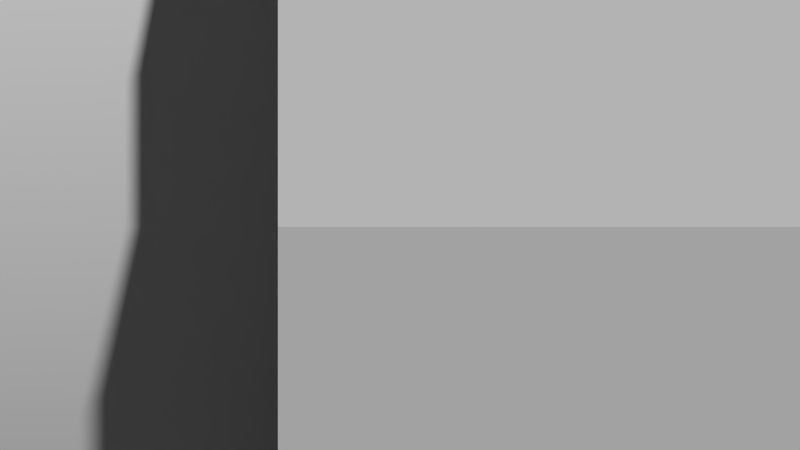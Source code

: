 # Source: bamboo_hut3.blend  (saved by Blender 2.66.0; exported with 4.5.12 LTS)
import bpy
from mathutils import Matrix  # noqa: F401  (used for matrix-valued properties, if any)

bpy.ops.wm.read_factory_settings(use_empty=True)
scene = bpy.context.scene
scene.name = 'Scene'

# ---- collections
col_collection_1 = bpy.data.collections.new('Collection 1'); scene.collection.children.link(col_collection_1)

# ---- materials (node trees are filled in below, after node groups)
mat_classic_bamboo_hut = bpy.data.materials.new('classic_bamboo_hut')
mat_classic_bamboo_hut.alpha_threshold = 0.0
mat_classic_bamboo_hut.use_transparent_shadow = False
mat_classic_bamboo_hut.roughness = 0.5
mat_classic_bamboo_hut.line_color = (0.0, 0.0, 0.0, 1.0)

# ---- material node trees

# ---- world
world_world = bpy.data.worlds.new('World'); scene.world = world_world
world_world.color = (0.05088, 0.05088, 0.05088)
world_world.use_sun_shadow = False
world_world.sun_shadow_jitter_overblur = 0.0
world_world.cycles.sampling_method = 'MANUAL'
world_world.cycles.sample_map_resolution = 256

# ---- cameras
cam_camera = bpy.data.cameras.new('Camera')
cam_camera.type = 'ORTHO'
cam_camera.clip_end = 1e+08
cam_camera.lens = 35.0
cam_camera.sensor_width = 32.0
cam_camera.sensor_height = 18.0
cam_camera.ortho_scale = 13.0
cam_camera.show_passepartout = False
cam_camera.dof.focus_distance = 0.0
cam_camera.dof.aperture_fstop = 128.0

# ---- meshes
me_cylinder_001 = bpy.data.meshes.new('Cylinder.001')
me_cylinder_001.from_pydata([(-1.232e-06, 24.0, -2.0), (-1.232e-06, 24.0, 24.0), (4.682, 23.54, -2.0), (4.682, 23.54, 24.0), (9.184, 22.17, -2.0), (9.184, 22.17, 24.0), (13.33, 19.96, -2.0), (13.33, 19.96, 24.0), (16.97, 16.97, -2.0), (16.97, 16.97, 24.0), (19.96, 13.33, -2.0), (19.96, 13.33, 24.0), (22.17, 9.184, -2.0), (22.17, 9.184, 24.0), (23.54, 4.682, -2.0), (23.54, 4.682, 24.0), (24.0, -5.514e-06, -2.0), (24.0, -5.514e-06, 24.0), (23.54, -4.682, -2.0), (23.54, -4.682, 24.0), (22.17, -9.184, -2.0), (22.17, -9.184, 24.0), (19.96, -13.33, -2.0), (19.96, -13.33, 24.0), (16.97, -16.97, -2.0), (16.97, -16.97, 24.0), (13.33, -19.96, -2.0), (13.33, -19.96, 24.0), (9.184, -22.17, -2.0), (9.184, -22.17, 24.0), (4.682, -23.54, -2.0), (4.682, -23.54, 24.0), (-9.052e-06, -24.0, -2.0), (-9.052e-06, -24.0, 24.0), (-4.682, -23.54, -2.0), (-4.682, -23.54, 24.0), (-9.184, -22.17, -2.0), (-9.184, -22.17, 24.0), (-13.33, -19.96, -2.0), (-13.33, -19.96, 24.0), (-16.97, -16.97, -2.0), (-16.97, -16.97, 24.0), (-19.96, -13.33, -2.0), (-19.96, -13.33, 24.0), (-22.17, -9.184, -2.0), (-22.17, -9.184, 24.0), (-23.54, -4.682, -2.0), (-23.54, -4.682, 24.0), (-24.0, 1.585e-05, -2.0), (-24.0, 1.585e-05, 24.0), (-23.54, 4.682, -2.0), (-23.54, 4.682, 24.0), (-22.17, 9.184, -2.0), (-22.17, 9.184, 24.0), (-19.96, 13.33, -2.0), (-19.96, 13.33, 24.0), (-16.97, 16.97, -2.0), (-16.97, 16.97, 24.0), (-13.33, 19.96, -2.0), (-13.33, 19.96, 24.0), (-9.184, 22.17, -2.0), (-9.184, 22.17, 24.0), (-4.682, 23.54, -2.0), (-4.682, 23.54, 24.0), (-1.232e-06, 24.0, 2.0), (4.682, 23.54, 2.0), (9.184, 22.17, 2.0), (13.33, 19.96, 2.0), (16.97, 16.97, 2.0), (19.96, 13.33, 2.0), (22.17, 9.184, 2.0), (23.54, 4.682, 2.0), (24.0, -5.514e-06, 2.0), (23.54, -4.682, 2.0), (22.17, -9.184, 2.0), (19.96, -13.33, 2.0), (16.97, -16.97, 2.0), (13.33, -19.96, 2.0), (9.184, -22.17, 2.0), (4.682, -23.54, 2.0), (-9.052e-06, -24.0, 2.0), (-4.682, -23.54, 2.0), (-9.184, -22.17, 2.0), (-13.33, -19.96, 2.0), (-16.97, -16.97, 2.0), (-19.96, -13.33, 2.0), (-22.17, -9.184, 2.0), (-23.54, -4.682, 2.0), (-24.0, 1.585e-05, 2.0), (-23.54, 4.682, 2.0), (-22.17, 9.184, 2.0), (-19.96, 13.33, 2.0), (-16.97, 16.97, 2.0), (-13.33, 19.96, 2.0), (-9.184, 22.17, 2.0), (-4.682, 23.54, 2.0), (-1.232e-06, 24.0, 12.0), (4.682, 23.54, 12.0), (9.184, 22.17, 12.0), (13.33, 19.96, 12.0), (16.97, 16.97, 12.0), (19.96, 13.33, 12.0), (22.17, 9.184, 12.0), (23.54, 4.682, 12.0), (24.0, -5.514e-06, 12.0), (23.54, -4.682, 12.0), (22.17, -9.184, 12.0), (19.96, -13.33, 12.0), (16.97, -16.97, 12.0), (13.33, -19.96, 12.0), (9.184, -22.17, 12.0), (4.682, -23.54, 12.0), (-9.052e-06, -24.0, 12.0), (-4.682, -23.54, 12.0), (-9.184, -22.17, 12.0), (-13.33, -19.96, 12.0), (-16.97, -16.97, 12.0), (-19.96, -13.33, 12.0), (-22.17, -9.184, 12.0), (-23.54, -4.682, 12.0), (-24.0, 1.585e-05, 12.0), (-23.54, 4.682, 12.0), (-22.17, 9.184, 12.0), (-19.96, 13.33, 12.0), (-16.97, 16.97, 12.0), (-13.33, 19.96, 12.0), (-9.184, 22.17, 12.0), (-4.682, 23.54, 12.0), (-1.232e-06, 24.0, 18.0), (4.682, 23.54, 18.0), (9.184, 22.17, 18.0), (13.33, 19.96, 18.0), (16.97, 16.97, 18.0), (19.96, 13.33, 18.0), (22.17, 9.184, 18.0), (23.54, 4.682, 18.0), (24.0, -5.514e-06, 18.0), (23.54, -4.682, 18.0), (22.17, -9.184, 18.0), (19.96, -13.33, 18.0), (16.97, -16.97, 18.0), (13.33, -19.96, 18.0), (9.184, -22.17, 18.0), (4.682, -23.54, 18.0), (-9.052e-06, -24.0, 18.0), (-4.682, -23.54, 18.0), (-9.184, -22.17, 18.0), (-13.33, -19.96, 18.0), (-16.97, -16.97, 18.0), (-19.96, -13.33, 18.0), (-22.17, -9.184, 18.0), (-23.54, -4.682, 18.0), (-24.0, 1.585e-05, 18.0), (-23.54, 4.682, 18.0), (-22.17, 9.184, 18.0), (-19.96, 13.33, 18.0), (-16.97, 16.97, 18.0), (-13.33, 19.96, 18.0), (-9.184, 22.17, 18.0), (-4.682, 23.54, 18.0)], [], [(128, 1, 3, 129), (129, 3, 5, 130), (130, 5, 7, 131), (131, 7, 9, 132), (132, 9, 11, 133), (133, 11, 13, 134), (134, 13, 15, 135), (135, 15, 17, 136), (136, 17, 19, 137), (137, 19, 21, 138), (138, 21, 23, 139), (139, 23, 25, 140), (140, 25, 27, 141), (141, 27, 29, 142), (142, 29, 31, 143), (143, 31, 33, 144), (144, 33, 35, 145), (145, 35, 37, 146), (146, 37, 39, 147), (147, 39, 41, 148), (148, 41, 43, 149), (149, 43, 45, 150), (150, 45, 47, 151), (151, 47, 49, 152), (152, 49, 51, 153), (153, 51, 53, 154), (154, 53, 55, 155), (155, 55, 57, 156), (156, 57, 59, 157), (157, 59, 61, 158), (3, 1, 63, 61, 59, 57, 55, 53, 51, 49, 47, 45, 43, 41, 39, 37, 35, 33, 31, 29, 27, 25, 23, 21, 19, 17, 15, 13, 11, 9, 7, 5), (159, 63, 1, 128), (158, 61, 63, 159), (0, 64, 65, 2), (2, 65, 66, 4), (4, 66, 67, 6), (6, 67, 68, 8), (8, 68, 69, 10), (10, 69, 70, 12), (12, 70, 71, 14), (14, 71, 72, 16), (16, 72, 73, 18), (18, 73, 74, 20), (20, 74, 75, 22), (22, 75, 76, 24), (24, 76, 77, 26), (26, 77, 78, 28), (28, 78, 79, 30), (30, 79, 80, 32), (32, 80, 81, 34), (34, 81, 82, 36), (36, 82, 83, 38), (38, 83, 84, 40), (40, 84, 85, 42), (42, 85, 86, 44), (44, 86, 87, 46), (46, 87, 88, 48), (48, 88, 89, 50), (50, 89, 90, 52), (52, 90, 91, 54), (54, 91, 92, 56), (56, 92, 93, 58), (58, 93, 94, 60), (62, 95, 64, 0), (60, 94, 95, 62), (64, 96, 97, 65), (65, 97, 98, 66), (66, 98, 99, 67), (67, 99, 100, 68), (68, 100, 101, 69), (69, 101, 102, 70), (70, 102, 103, 71), (71, 103, 104, 72), (72, 104, 105, 73), (73, 105, 106, 74), (74, 106, 107, 75), (75, 107, 108, 76), (76, 108, 109, 77), (77, 109, 110, 78), (78, 110, 111, 79), (79, 111, 112, 80), (80, 112, 113, 81), (81, 113, 114, 82), (82, 114, 115, 83), (83, 115, 116, 84), (84, 116, 117, 85), (85, 117, 118, 86), (86, 118, 119, 87), (87, 119, 120, 88), (88, 120, 121, 89), (89, 121, 122, 90), (90, 122, 123, 91), (91, 123, 124, 92), (92, 124, 125, 93), (93, 125, 126, 94), (95, 127, 96, 64), (94, 126, 127, 95), (96, 128, 129, 97), (97, 129, 130, 98), (98, 130, 131, 99), (99, 131, 132, 100), (100, 132, 133, 101), (101, 133, 134, 102), (102, 134, 135, 103), (103, 135, 136, 104), (104, 136, 137, 105), (105, 137, 138, 106), (106, 138, 139, 107), (107, 139, 140, 108), (108, 140, 141, 109), (109, 141, 142, 110), (110, 142, 143, 111), (111, 143, 144, 112), (112, 144, 145, 113), (113, 145, 146, 114), (114, 146, 147, 115), (115, 147, 148, 116), (116, 148, 149, 117), (117, 149, 150, 118), (118, 150, 151, 119), (119, 151, 152, 120), (120, 152, 153, 121), (121, 153, 154, 122), (122, 154, 155, 123), (123, 155, 156, 124), (124, 156, 157, 125), (125, 157, 158, 126), (127, 159, 128, 96), (126, 158, 159, 127)])
_uv = me_cylinder_001.uv_layers.new(name='UVMap')
_uv.uv.foreach_set('vector', [0.707, 0.3187, 0.719, 0.3084, 0.7263, 0.3148, 0.7169, 0.3281, 0.7169, 0.3281, 0.7263, 0.3148, 0.7362, 0.3206, 0.7292, 0.3358, 0.7292, 0.3358, 0.7362, 0.3206, 0.7476, 0.3244, 0.7433, 0.3413, 0.7433, 0.3413, 0.7476, 0.3244, 0.7603, 0.3261, 0.7588, 0.3443, 0.7588, 0.3443, 0.7603, 0.3261, 0.7737, 0.3256, 0.7752, 0.3447, 0.7752, 0.3447, 0.7737, 0.3256, 0.7876, 0.323, 0.792, 0.3423, 0.792, 0.3423, 0.7876, 0.323, 0.8014, 0.3184, 0.8086, 0.3373, 0.8086, 0.3373, 0.8014, 0.3184, 0.8145, 0.312, 0.8245, 0.3297, 0.8245, 0.3297, 0.8145, 0.312, 0.8268, 0.3039, 0.839, 0.3199, 0.839, 0.3199, 0.8268, 0.3039, 0.8376, 0.2944, 0.8517, 0.3081, 0.8517, 0.3081, 0.8376, 0.2944, 0.8466, 0.2838, 0.8622, 0.2947, 0.8622, 0.2947, 0.8466, 0.2838, 0.8535, 0.2723, 0.87, 0.2802, 0.87, 0.2802, 0.8535, 0.2723, 0.858, 0.2604, 0.8749, 0.2651, 0.8749, 0.2651, 0.858, 0.2604, 0.8598, 0.2484, 0.8769, 0.2499, 0.8769, 0.2499, 0.8598, 0.2484, 0.8591, 0.237, 0.876, 0.235, 0.876, 0.235, 0.8591, 0.237, 0.8564, 0.2272, 0.8722, 0.2211, 0.8722, 0.2211, 0.8564, 0.2272, 0.8512, 0.2183, 0.8656, 0.2079, 0.8656, 0.2079, 0.8512, 0.2183, 0.8427, 0.2089, 0.8558, 0.1954, 0.8558, 0.1954, 0.8427, 0.2089, 0.8316, 0.2008, 0.843, 0.184, 0.843, 0.184, 0.8316, 0.2008, 0.8178, 0.1943, 0.8272, 0.1741, 0.8272, 0.1741, 0.8178, 0.1943, 0.8013, 0.1896, 0.8087, 0.1659, 0.8087, 0.1659, 0.8013, 0.1896, 0.7824, 0.1871, 0.7872, 0.1596, 0.7872, 0.1596, 0.7824, 0.1871, 0.7609, 0.1872, 0.7626, 0.1553, 0.7626, 0.1553, 0.7609, 0.1872, 0.7374, 0.1911, 0.7341, 0.153, 0.7046, 0.1782, 0.7374, 0.1911, 0.7253, 0.2125, 0.6977, 0.2027, 0.6977, 0.2027, 0.7253, 0.2125, 0.7167, 0.2314, 0.6925, 0.2247, 0.6925, 0.2247, 0.7167, 0.2314, 0.711, 0.2484, 0.6893, 0.2445, 0.6893, 0.2445, 0.711, 0.2484, 0.7081, 0.2637, 0.6883, 0.2627, 0.6883, 0.2627, 0.7081, 0.2637, 0.7076, 0.2776, 0.6897, 0.2793, 0.6897, 0.2793, 0.7076, 0.2776, 0.7096, 0.2898, 0.6933, 0.2942, 0.7263, 0.3148, 0.719, 0.3084, 0.7137, 0.3003, 0.7096, 0.2898, 0.7076, 0.2776, 0.7081, 0.2637, 0.711, 0.2484, 0.7167, 0.2314, 0.7253, 0.2125, 0.7374, 0.1911, 0.7609, 0.1872, 0.7824, 0.1871, 0.8013, 0.1896, 0.8178, 0.1943, 0.8316, 0.2008, 0.8427, 0.2089, 0.8512, 0.2183, 0.8564, 0.2272, 0.8591, 0.237, 0.8598, 0.2484, 0.858, 0.2604, 0.8535, 0.2723, 0.8466, 0.2838, 0.8376, 0.2944, 0.8268, 0.3039, 0.8145, 0.312, 0.8014, 0.3184, 0.7876, 0.323, 0.7737, 0.3256, 0.7603, 0.3261, 0.7476, 0.3244, 0.7362, 0.3206, 0.6992, 0.3074, 0.7137, 0.3003, 0.719, 0.3084, 0.707, 0.3187, 0.6933, 0.2942, 0.7096, 0.2898, 0.7137, 0.3003, 0.6992, 0.3074, 0.6376, 0.3767, 0.656, 0.3622, 0.6738, 0.381, 0.6575, 0.3988, 0.6575, 0.3988, 0.6738, 0.381, 0.6952, 0.397, 0.6817, 0.4181, 0.6817, 0.4181, 0.6952, 0.397, 0.7198, 0.4096, 0.7099, 0.4335, 0.7099, 0.4335, 0.7198, 0.4096, 0.7471, 0.4178, 0.7415, 0.4439, 0.7415, 0.4439, 0.7471, 0.4178, 0.7763, 0.4211, 0.7754, 0.4485, 0.7754, 0.4485, 0.7763, 0.4211, 0.8062, 0.4191, 0.8104, 0.4467, 0.8104, 0.4467, 0.8062, 0.4191, 0.8358, 0.4116, 0.845, 0.4383, 0.845, 0.4383, 0.8358, 0.4116, 0.8636, 0.3989, 0.8776, 0.4235, 0.8776, 0.4235, 0.8636, 0.3989, 0.8888, 0.3814, 0.9068, 0.403, 0.9068, 0.403, 0.8888, 0.3814, 0.9103, 0.36, 0.9317, 0.3778, 0.9317, 0.3778, 0.9103, 0.36, 0.9275, 0.3354, 0.9513, 0.349, 0.9513, 0.349, 0.9275, 0.3354, 0.94, 0.3087, 0.9652, 0.3178, 0.9652, 0.3178, 0.94, 0.3087, 0.9475, 0.2808, 0.9734, 0.2854, 0.9734, 0.2854, 0.9475, 0.2808, 0.9501, 0.2526, 0.976, 0.2527, 0.976, 0.2527, 0.9501, 0.2526, 0.948, 0.2247, 0.9733, 0.2206, 0.9733, 0.2206, 0.948, 0.2247, 0.9414, 0.1977, 0.9656, 0.1897, 0.9656, 0.1897, 0.9414, 0.1977, 0.9305, 0.1721, 0.9533, 0.1604, 0.9533, 0.1604, 0.9305, 0.1721, 0.9157, 0.1481, 0.9367, 0.1331, 0.9367, 0.1331, 0.9157, 0.1481, 0.8972, 0.1262, 0.9163, 0.1082, 0.9163, 0.1082, 0.8972, 0.1262, 0.8756, 0.1064, 0.8925, 0.0859, 0.8925, 0.0859, 0.8756, 0.1064, 0.8512, 0.08884, 0.8661, 0.06628, 0.8661, 0.06628, 0.8512, 0.08884, 0.8244, 0.07332, 0.8377, 0.04916, 0.8377, 0.04916, 0.8244, 0.07332, 0.7958, 0.0594, 0.8078, 0.03407, 0.8078, 0.03407, 0.7958, 0.0594, 0.7657, 0.04635, 0.7772, 0.02025, 0.5926, 0.1696, 0.6148, 0.17, 0.6142, 0.1959, 0.5922, 0.1957, 0.5922, 0.1957, 0.6142, 0.1959, 0.6141, 0.2214, 0.5922, 0.2219, 0.5922, 0.2219, 0.6141, 0.2214, 0.6151, 0.2465, 0.5933, 0.2482, 0.5933, 0.2482, 0.6151, 0.2465, 0.6179, 0.2712, 0.5962, 0.2747, 0.5962, 0.2747, 0.6179, 0.2712, 0.6229, 0.2954, 0.6016, 0.3011, 0.6016, 0.3011, 0.6229, 0.2954, 0.6307, 0.3189, 0.61, 0.3272, 0.6219, 0.3526, 0.6417, 0.3413, 0.656, 0.3622, 0.6376, 0.3767, 0.61, 0.3272, 0.6307, 0.3189, 0.6417, 0.3413, 0.6219, 0.3526, 0.656, 0.3622, 0.6915, 0.332, 0.7042, 0.3445, 0.6738, 0.381, 0.6738, 0.381, 0.7042, 0.3445, 0.7194, 0.3547, 0.6952, 0.397, 0.6952, 0.397, 0.7194, 0.3547, 0.7368, 0.3624, 0.7198, 0.4096, 0.7198, 0.4096, 0.7368, 0.3624, 0.7559, 0.367, 0.7471, 0.4178, 0.7471, 0.4178, 0.7559, 0.367, 0.7762, 0.3682, 0.7763, 0.4211, 0.7763, 0.4211, 0.7762, 0.3682, 0.7969, 0.366, 0.8062, 0.4191, 0.8062, 0.4191, 0.7969, 0.366, 0.8173, 0.3602, 0.8358, 0.4116, 0.8358, 0.4116, 0.8173, 0.3602, 0.8367, 0.3512, 0.8636, 0.3989, 0.8636, 0.3989, 0.8367, 0.3512, 0.8543, 0.339, 0.8888, 0.3814, 0.8888, 0.3814, 0.8543, 0.339, 0.8696, 0.3243, 0.9103, 0.36, 0.9103, 0.36, 0.8696, 0.3243, 0.882, 0.3075, 0.9275, 0.3354, 0.9275, 0.3354, 0.882, 0.3075, 0.8912, 0.2893, 0.94, 0.3087, 0.94, 0.3087, 0.8912, 0.2893, 0.8969, 0.2702, 0.9475, 0.2808, 0.9475, 0.2808, 0.8969, 0.2702, 0.899, 0.2509, 0.9501, 0.2526, 0.9501, 0.2526, 0.899, 0.2509, 0.8977, 0.2319, 0.948, 0.2247, 0.948, 0.2247, 0.8977, 0.2319, 0.893, 0.2136, 0.9414, 0.1977, 0.9414, 0.1977, 0.893, 0.2136, 0.8849, 0.1962, 0.9305, 0.1721, 0.9305, 0.1721, 0.8849, 0.1962, 0.8735, 0.1798, 0.9157, 0.1481, 0.9157, 0.1481, 0.8735, 0.1798, 0.8589, 0.1647, 0.8972, 0.1262, 0.8972, 0.1262, 0.8589, 0.1647, 0.8412, 0.1511, 0.8756, 0.1064, 0.8756, 0.1064, 0.8412, 0.1511, 0.8206, 0.1392, 0.8512, 0.08884, 0.8512, 0.08884, 0.8206, 0.1392, 0.7971, 0.129, 0.8244, 0.07332, 0.8244, 0.07332, 0.7971, 0.129, 0.7706, 0.1202, 0.7958, 0.0594, 0.7958, 0.0594, 0.7706, 0.1202, 0.7406, 0.1121, 0.7657, 0.04635, 0.6148, 0.17, 0.6703, 0.1722, 0.6672, 0.1976, 0.6142, 0.1959, 0.6142, 0.1959, 0.6672, 0.1976, 0.6648, 0.2213, 0.6141, 0.2214, 0.6141, 0.2214, 0.6648, 0.2213, 0.6638, 0.2434, 0.6151, 0.2465, 0.6151, 0.2465, 0.6638, 0.2434, 0.6648, 0.2642, 0.6179, 0.2712, 0.6179, 0.2712, 0.6648, 0.2642, 0.6679, 0.2835, 0.6229, 0.2954, 0.6229, 0.2954, 0.6679, 0.2835, 0.6734, 0.3014, 0.6307, 0.3189, 0.6417, 0.3413, 0.6812, 0.3176, 0.6915, 0.332, 0.656, 0.3622, 0.6307, 0.3189, 0.6734, 0.3014, 0.6812, 0.3176, 0.6417, 0.3413, 0.6915, 0.332, 0.707, 0.3187, 0.7169, 0.3281, 0.7042, 0.3445, 0.7042, 0.3445, 0.7169, 0.3281, 0.7292, 0.3358, 0.7194, 0.3547, 0.7194, 0.3547, 0.7292, 0.3358, 0.7433, 0.3413, 0.7368, 0.3624, 0.7368, 0.3624, 0.7433, 0.3413, 0.7588, 0.3443, 0.7559, 0.367, 0.7559, 0.367, 0.7588, 0.3443, 0.7752, 0.3447, 0.7762, 0.3682, 0.7762, 0.3682, 0.7752, 0.3447, 0.792, 0.3423, 0.7969, 0.366, 0.7969, 0.366, 0.792, 0.3423, 0.8086, 0.3373, 0.8173, 0.3602, 0.8173, 0.3602, 0.8086, 0.3373, 0.8245, 0.3297, 0.8367, 0.3512, 0.8367, 0.3512, 0.8245, 0.3297, 0.839, 0.3199, 0.8543, 0.339, 0.8543, 0.339, 0.839, 0.3199, 0.8517, 0.3081, 0.8696, 0.3243, 0.8696, 0.3243, 0.8517, 0.3081, 0.8622, 0.2947, 0.882, 0.3075, 0.882, 0.3075, 0.8622, 0.2947, 0.87, 0.2802, 0.8912, 0.2893, 0.8912, 0.2893, 0.87, 0.2802, 0.8749, 0.2651, 0.8969, 0.2702, 0.8969, 0.2702, 0.8749, 0.2651, 0.8769, 0.2499, 0.899, 0.2509, 0.899, 0.2509, 0.8769, 0.2499, 0.876, 0.235, 0.8977, 0.2319, 0.8977, 0.2319, 0.876, 0.235, 0.8722, 0.2211, 0.893, 0.2136, 0.893, 0.2136, 0.8722, 0.2211, 0.8656, 0.2079, 0.8849, 0.1962, 0.8849, 0.1962, 0.8656, 0.2079, 0.8558, 0.1954, 0.8735, 0.1798, 0.8735, 0.1798, 0.8558, 0.1954, 0.843, 0.184, 0.8589, 0.1647, 0.8589, 0.1647, 0.843, 0.184, 0.8272, 0.1741, 0.8412, 0.1511, 0.8412, 0.1511, 0.8272, 0.1741, 0.8087, 0.1659, 0.8206, 0.1392, 0.8206, 0.1392, 0.8087, 0.1659, 0.7872, 0.1596, 0.7971, 0.129, 0.7971, 0.129, 0.7872, 0.1596, 0.7626, 0.1553, 0.7706, 0.1202, 0.7706, 0.1202, 0.7626, 0.1553, 0.7341, 0.153, 0.7406, 0.1121, 0.6703, 0.1722, 0.7046, 0.1782, 0.6977, 0.2027, 0.6672, 0.1976, 0.6672, 0.1976, 0.6977, 0.2027, 0.6925, 0.2247, 0.6648, 0.2213, 0.6648, 0.2213, 0.6925, 0.2247, 0.6893, 0.2445, 0.6638, 0.2434, 0.6638, 0.2434, 0.6893, 0.2445, 0.6883, 0.2627, 0.6648, 0.2642, 0.6648, 0.2642, 0.6883, 0.2627, 0.6897, 0.2793, 0.6679, 0.2835, 0.6679, 0.2835, 0.6897, 0.2793, 0.6933, 0.2942, 0.6734, 0.3014, 0.6812, 0.3176, 0.6992, 0.3074, 0.707, 0.3187, 0.6915, 0.332, 0.6734, 0.3014, 0.6933, 0.2942, 0.6992, 0.3074, 0.6812, 0.3176])
me_cylinder_001.use_remesh_preserve_volume = False
me_cylinder_001.use_remesh_preserve_attributes = False
me_cylinder_001.use_mirror_vertex_groups = False
me_cylinder_001.update()
me_cylinder = bpy.data.meshes.new('Cylinder')
me_cylinder.from_pydata([(-22.0, 0.0, -22.0), (-22.0, 0.0, 2.0), (-21.58, 4.292, -22.0), (-21.58, 4.292, 2.0), (-20.33, 8.419, -22.0), (-20.33, 8.419, 2.0), (-18.29, 12.22, -22.0), (-18.29, 12.22, 2.0), (-15.56, 15.56, -22.0), (-15.56, 15.56, 2.0), (-12.22, 18.29, -22.0), (-12.22, 18.29, 2.0), (-8.419, 20.33, -22.0), (-8.419, 20.33, 2.0), (-4.292, 21.58, -22.0), (-4.292, 21.58, 2.0), (9.537e-06, 22.0, -22.0), (9.537e-06, 22.0, 2.0), (4.292, 21.58, -22.0), (4.292, 21.58, 2.0), (8.419, 20.33, -22.0), (8.419, 20.33, 2.0), (12.22, 18.29, -22.0), (12.22, 18.29, 2.0), (15.56, 15.56, -22.0), (15.56, 15.56, 2.0), (18.29, 12.22, -22.0), (18.29, 12.22, 2.0), (20.33, 8.419, -22.0), (20.33, 8.419, 2.0), (21.58, 4.292, -22.0), (21.58, 4.292, 2.0), (22.0, -1.144e-05, -22.0), (22.0, -1.144e-05, 2.0), (21.58, -4.292, -22.0), (21.58, -4.292, 2.0), (20.33, -8.419, -22.0), (20.33, -8.419, 2.0), (18.29, -12.22, -22.0), (18.29, -12.22, 2.0), (15.56, -15.56, -22.0), (15.56, -15.56, 2.0), (12.22, -18.29, -22.0), (12.22, -18.29, 2.0), (8.419, -20.33, -22.0), (8.419, -20.33, 2.0), (4.292, -21.58, -22.0), (4.292, -21.58, 2.0), (-1.335e-05, -22.0, -22.0), (-1.335e-05, -22.0, 2.0), (-4.292, -21.58, -22.0), (-4.292, -21.58, 2.0), (-8.419, -20.33, -22.0), (-8.419, -20.33, 2.0), (-12.22, -18.29, -22.0), (-12.22, -18.29, 2.0), (-15.56, -15.56, -22.0), (-15.56, -15.56, 2.0), (-18.29, -12.22, -22.0), (-18.29, -12.22, 2.0), (-20.33, -8.419, -22.0), (-20.33, -8.419, 2.0), (-21.58, -4.292, -22.0), (-21.58, -4.292, 2.0)], [], [(0, 1, 3, 2), (2, 3, 5, 4), (4, 5, 7, 6), (6, 7, 9, 8), (8, 9, 11, 10), (10, 11, 13, 12), (12, 13, 15, 14), (14, 15, 17, 16), (16, 17, 19, 18), (18, 19, 21, 20), (20, 21, 23, 22), (22, 23, 25, 24), (24, 25, 27, 26), (26, 27, 29, 28), (28, 29, 31, 30), (30, 31, 33, 32), (32, 33, 35, 34), (34, 35, 37, 36), (36, 37, 39, 38), (38, 39, 41, 40), (40, 41, 43, 42), (42, 43, 45, 44), (44, 45, 47, 46), (46, 47, 49, 48), (48, 49, 51, 50), (50, 51, 53, 52), (52, 53, 55, 54), (54, 55, 57, 56), (56, 57, 59, 58), (58, 59, 61, 60), (62, 63, 1, 0), (60, 61, 63, 62)])
me_cylinder.polygons.foreach_set('use_smooth', [True] * 32)
_uv = me_cylinder.uv_layers.new(name='UVMap')
_uv.uv.foreach_set('vector', [1.0, 0.8125, 1.0, 0.9864, 0.9687, 0.9864, 0.9687, 0.8125, 0.9687, 0.8125, 0.9687, 0.9864, 0.9375, 0.9864, 0.9375, 0.8125, 0.9375, 0.8125, 0.9375, 0.9864, 0.9062, 0.9864, 0.9062, 0.8125, 0.9062, 0.8125, 0.9062, 0.9864, 0.875, 0.9864, 0.875, 0.8125, 0.875, 0.8125, 0.875, 0.9864, 0.8437, 0.9864, 0.8437, 0.8125, 0.8437, 0.8125, 0.8437, 0.9864, 0.8125, 0.9864, 0.8125, 0.8125, 0.8125, 0.8125, 0.8125, 0.9864, 0.7812, 0.9864, 0.7812, 0.8125, 0.7812, 0.8125, 0.7812, 0.9864, 0.75, 0.9864, 0.75, 0.8125, 0.75, 0.8125, 0.75, 0.9864, 0.7187, 0.9864, 0.7187, 0.8125, 0.7187, 0.8125, 0.7187, 0.9864, 0.6875, 0.9864, 0.6875, 0.8125, 0.6875, 0.8125, 0.6875, 0.9864, 0.6562, 0.9864, 0.6562, 0.8125, 0.6562, 0.8125, 0.6562, 0.9864, 0.625, 0.9864, 0.625, 0.8125, 0.625, 0.8125, 0.625, 0.9864, 0.5937, 0.9864, 0.5937, 0.8125, 0.5937, 0.8125, 0.5937, 0.9864, 0.5625, 0.9864, 0.5625, 0.8125, 0.5625, 0.8125, 0.5625, 0.9864, 0.5313, 0.9864, 0.5313, 0.8125, 0.5313, 0.8125, 0.5313, 0.9864, 0.5, 0.9864, 0.5, 0.8125, 0.5, 0.8125, 0.5, 0.9864, 0.4688, 0.9864, 0.4688, 0.8125, 0.4688, 0.8125, 0.4688, 0.9864, 0.4375, 0.9864, 0.4375, 0.8125, 0.4375, 0.8125, 0.4375, 0.9864, 0.4063, 0.9864, 0.4063, 0.8125, 0.4063, 0.8125, 0.4063, 0.9864, 0.375, 0.9864, 0.375, 0.8125, 0.375, 0.8125, 0.375, 0.9864, 0.3438, 0.9864, 0.3438, 0.8125, 0.3438, 0.8125, 0.3438, 0.9864, 0.3125, 0.9864, 0.3125, 0.8125, 0.3125, 0.8125, 0.3125, 0.9864, 0.2813, 0.9864, 0.2813, 0.8125, 0.2813, 0.8125, 0.2813, 0.9864, 0.25, 0.9864, 0.25, 0.8125, 0.25, 0.8125, 0.25, 0.9864, 0.2188, 0.9864, 0.2188, 0.8125, 0.2188, 0.8125, 0.2188, 0.9864, 0.1875, 0.9864, 0.1875, 0.8125, 0.1875, 0.8125, 0.1875, 0.9864, 0.1563, 0.9864, 0.1563, 0.8125, 0.1563, 0.8125, 0.1563, 0.9864, 0.125, 0.9864, 0.125, 0.8125, 0.125, 0.8125, 0.125, 0.9864, 0.09379, 0.9864, 0.09379, 0.8125, 0.09379, 0.8125, 0.09379, 0.9864, 0.06254, 0.9864, 0.06254, 0.8125, 0.03129, 0.8125, 0.03129, 0.9864, 4.17e-05, 0.9864, 4.327e-05, 0.8125, 0.06254, 0.8125, 0.06254, 0.9864, 0.03129, 0.9864, 0.03129, 0.8125])
me_cylinder.materials.append(mat_classic_bamboo_hut)
me_cylinder.use_remesh_preserve_volume = False
me_cylinder.use_remesh_preserve_attributes = False
me_cylinder.use_mirror_vertex_groups = False
me_cylinder.update()
me_plane = bpy.data.meshes.new('Plane')
me_plane.from_pydata([(12.0, -6.0, -22.0), (12.0, -6.381, -5.5), (12.0, -4.0, -22.0), (12.0, -4.0, -5.5), (12.0, 6.0, -22.0), (12.0, 6.0, -5.5), (12.0, 8.0, -22.0), (12.0, 8.0, -5.5), (12.0, -4.0, -4.0), (12.0, -6.5, -4.0), (12.0, 9.0, -5.5), (12.0, 9.0, -4.0), (12.0, 6.0, -4.0), (9.5, -6.0, -22.0), (9.5, -6.381, -5.5), (9.5, -4.0, -22.0), (9.5, -4.0, -5.5), (9.5, 6.0, -22.0), (9.5, 6.0, -5.5), (9.5, 8.0, -22.0), (9.5, 8.0, -5.5), (9.5, -4.0, -4.0), (9.5, -6.5, -4.0), (9.5, 9.0, -5.5), (9.5, 9.0, -4.0), (9.5, 6.0, -4.0)], [], [(1, 0, 2, 3), (5, 4, 6, 7), (3, 8, 9, 1), (7, 11, 12, 5), (7, 10, 11), (5, 12, 8, 3), (8, 12, 25, 21), (11, 10, 23, 24), (10, 7, 20, 23), (12, 11, 24, 25), (4, 5, 18, 17), (5, 3, 16, 18), (9, 8, 21, 22), (7, 6, 19, 20), (0, 1, 14, 13), (1, 9, 22, 14), (3, 2, 15, 16)])
_uv = me_plane.uv_layers.new(name='UV coord')
_uv.uv.foreach_set('vector', [0.002357, 0.3163, 0.009638, 7.357e-05, 0.05122, 8.806e-05, 0.04798, 0.3163, 0.2396, 0.3163, 0.2425, 0.02477, 0.2808, 0.02477, 0.278, 0.3163, 0.04798, 0.3163, 0.04798, 0.345, 7.357e-05, 0.345, 0.002357, 0.3163, 0.278, 0.3163, 0.2971, 0.345, 0.2396, 0.345, 0.2396, 0.3163, 0.278, 0.3163, 0.2971, 0.3163, 0.2971, 0.345, 0.2396, 0.3163, 0.2396, 0.345, 0.04798, 0.345, 0.04798, 0.3163, 0.3683, 0.1478, 0.3683, 0.2101, 0.3207, 0.2101, 0.3207, 0.1478, 0.3683, 0.2287, 0.3683, 0.2381, 0.3207, 0.2381, 0.3207, 0.2287, 0.3683, 0.2381, 0.3683, 0.2443, 0.3207, 0.2443, 0.3207, 0.2381, 0.3683, 0.2101, 0.3683, 0.2287, 0.3207, 0.2287, 0.3207, 0.2101, 0.3653, 0.01995, 0.3653, 0.1453, 0.3177, 0.1453, 0.3177, 0.01995, 0.3653, 0.1453, 0.3653, 0.2213, 0.3177, 0.2213, 0.3177, 0.1453, 0.3683, 0.1322, 0.3683, 0.1478, 0.3207, 0.1478, 0.3207, 0.1322, 0.3683, 0.2443, 0.3683, 0.3471, 0.3207, 0.3471, 0.3207, 0.2443, 0.3683, 0.02, 0.3683, 0.1228, 0.3207, 0.1228, 0.3207, 0.02001, 0.3683, 0.1228, 0.3683, 0.1322, 0.3207, 0.1322, 0.3207, 0.1228, 0.3653, 0.2213, 0.3653, 0.3466, 0.3177, 0.3466, 0.3177, 0.2213])
me_plane.materials.append(mat_classic_bamboo_hut)
me_plane.use_remesh_preserve_volume = False
me_plane.use_remesh_preserve_attributes = False
me_plane.use_mirror_vertex_groups = False
me_plane.update()
me_cube = bpy.data.meshes.new('Cube')
me_cube.from_pydata([(-61.0, -24.0, -22.0), (-61.0, 24.0, -22.0), (-59.0, 24.0, -22.0), (-59.0, -24.0, -22.0), (-61.0, -24.0, 21.0), (-61.0, 24.0, 21.0), (-59.0, 24.0, 21.0), (-59.0, -24.0, 21.0)], [], [(4, 5, 1, 0), (5, 6, 2, 1), (6, 7, 3, 2), (7, 4, 0, 3), (0, 1, 2, 3), (7, 6, 5, 4)])
me_cube.use_remesh_preserve_volume = False
me_cube.use_remesh_preserve_attributes = False
me_cube.use_mirror_vertex_groups = False
me_cube.update()
me_hut = bpy.data.meshes.new('Hut')
me_hut.from_pydata([(10.0, 6.0, -22.0), (11.0, 6.0, -22.0), (11.0, -4.0, -22.0), (10.0, -4.0, -22.0), (10.0, 6.0, -5.5), (10.97, 6.0, -5.5), (11.0, -4.0, -5.5), (10.0, -4.0, -5.5)], [], [(0, 1, 2, 3), (4, 7, 6, 5), (0, 4, 5, 1), (1, 5, 6, 2), (2, 6, 7, 3), (4, 0, 3, 7)])
_uv = me_hut.uv_layers.new(name='UVMap')
_uv.uv.foreach_set('vector', [0.5867, 0.4232, 0.5892, 0.4379, 0.4754, 0.4379, 0.4729, 0.4232, 0.5866, 0.4232, 0.4729, 0.4232, 0.4752, 0.4085, 0.5889, 0.4085, 0.4469, 0.9599, 0.5949, 0.9599, 0.5958, 0.9793, 0.4478, 0.9793, 0.7209, 0.1286, 0.7209, 0.2833, 0.6141, 0.2833, 0.6141, 0.1286, 0.4481, 0.8384, 0.5961, 0.8384, 0.5949, 0.8577, 0.4469, 0.8577, 0.5949, 0.9599, 0.4469, 0.9599, 0.4469, 0.8577, 0.5949, 0.8577])
me_hut.materials.append(mat_classic_bamboo_hut)
me_hut.use_remesh_preserve_volume = False
me_hut.use_remesh_preserve_attributes = False
me_hut.use_mirror_vertex_groups = False
me_hut.update()
arm_armature = bpy.data.armatures.new('Armature')  # bones are not reproduced

# ---- objects
ob_cylinder_001 = bpy.data.objects.new('Cylinder.001', me_cylinder_001)
ob_cylinder = bpy.data.objects.new('Cylinder', me_cylinder)
ob_plane = bpy.data.objects.new('Plane', me_plane)
ob_cube = bpy.data.objects.new('Cube', me_cube)
ob_armature = bpy.data.objects.new('Armature', arm_armature)
ob_hut = bpy.data.objects.new('Hut', me_hut)
ob_camera = bpy.data.objects.new('Camera', cam_camera)

# ---- transforms, parenting, visibility, modifiers, constraints
ob_cylinder_001.location = (0.0, 0.0, 0.0)
ob_cylinder_001.lineart.crease_threshold = 0.0
ob_cylinder.location = (0.0, 0.0, 0.0)
ob_cylinder.lineart.crease_threshold = 0.0
ob_plane.location = (0.0, 0.0, 0.0)
ob_plane.lineart.crease_threshold = 0.0
ob_cube.location = (0.0, 0.0, 0.0)
ob_cube.lineart.crease_threshold = 0.0
ob_armature.location = (0.0, 0.0, 0.0)
ob_armature.lineart.crease_threshold = 0.0
ob_hut.parent = ob_armature
ob_hut.location = (0.0, 0.0, 0.0)
ob_hut.lineart.crease_threshold = 0.0
_vg = ob_hut.vertex_groups.new(name='Door')
_vg.add([0, 1, 2, 3, 4, 5, 6, 7], 1.0, 'REPLACE')
_vg = ob_hut.vertex_groups.new(name='Root')
_m = ob_hut.modifiers.new('Armature', 'ARMATURE')
_m.object = ob_armature
_m.use_bone_envelopes = True
ob_camera.location = (100.0, 0.0, 0.0)
ob_camera.rotation_euler = (3.142, -1.571, 0.0)
ob_camera.lineart.crease_threshold = 0.0

# ---- collection membership
col_collection_1.objects.link(ob_cylinder_001)
col_collection_1.objects.link(ob_cylinder)
col_collection_1.objects.link(ob_plane)
col_collection_1.objects.link(ob_cube)
col_collection_1.objects.link(ob_armature)
col_collection_1.objects.link(ob_hut)
col_collection_1.objects.link(ob_camera)

# ---- scene / render settings (as saved in the file)
scene.camera = ob_camera
scene.frame_start = 1; scene.frame_end = 250; scene.frame_set(50)
scene.render.engine = 'BLENDER_EEVEE_NEXT'
scene.render.image_settings.color_mode = 'RGB'
scene.render.image_settings.compression = 90
scene.render.resolution_percentage = 50
scene.render.dither_intensity = 0.0
scene.render.bake_margin = 2
scene.render.bake_bias = 0.0
scene.cycles.use_denoising = False
scene.cycles.samples = 10
scene.cycles.sampling_pattern = 'TABULATED_SOBOL'
scene.cycles.light_sampling_threshold = 0.0
scene.cycles.use_adaptive_sampling = False
scene.cycles.use_light_tree = False
scene.cycles.blur_glossy = 0.0
scene.cycles.volume_bounces = 1
scene.cycles.pixel_filter_type = 'GAUSSIAN'
scene.cycles.sample_clamp_indirect = 0.0
scene.view_settings.view_transform = 'Standard'
bpy.context.view_layer.update()

# ---- added for rendering (the .blend has no usable light): sun
light_auto_sun = bpy.data.lights.new('AutoSun', 'SUN')
light_auto_sun.energy = 3.0
light_auto_sun.angle = 0.0523599
ob_auto_sun = bpy.data.objects.new('AutoSun', light_auto_sun)
scene.collection.objects.link(ob_auto_sun)
ob_auto_sun.rotation_euler = (0.872665, 0.174533, 0.523599)
bpy.context.view_layer.update()
